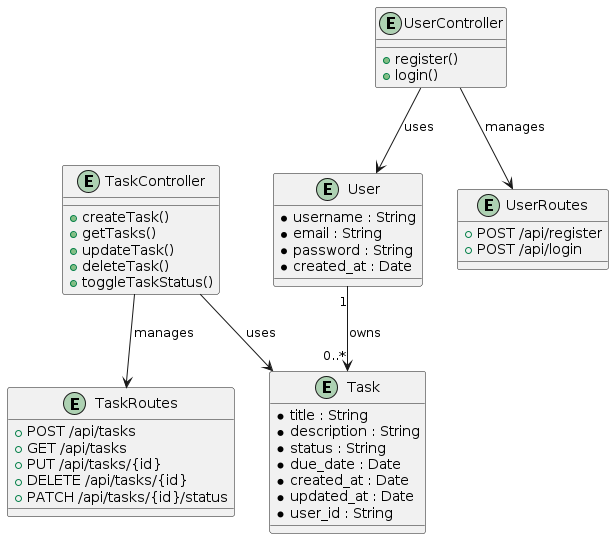

The diagram above was rendered by PlantUML. Its source (embedded in the PNG):
@startuml

entity User {
  *username : String
  *email : String
  *password : String
  *created_at : Date
}

entity Task {
  *title : String
  *description : String
  *status : String
  *due_date : Date
  *created_at : Date
  *updated_at : Date
  *user_id : String
}

User "1" --> "0..*" Task : owns

entity UserController {
  +register()
  +login()
}

entity TaskController {
  +createTask()
  +getTasks()
  +updateTask()
  +deleteTask()
  +toggleTaskStatus()
}

entity UserRoutes {
  +POST /api/register
  +POST /api/login
}

entity TaskRoutes {
  +POST /api/tasks
  +GET /api/tasks
  +PUT /api/tasks/{id}
  +DELETE /api/tasks/{id}
  +PATCH /api/tasks/{id}/status
}

UserController --> UserRoutes : manages
TaskController --> TaskRoutes : manages

UserController --> User : uses
TaskController --> Task : uses

@enduml